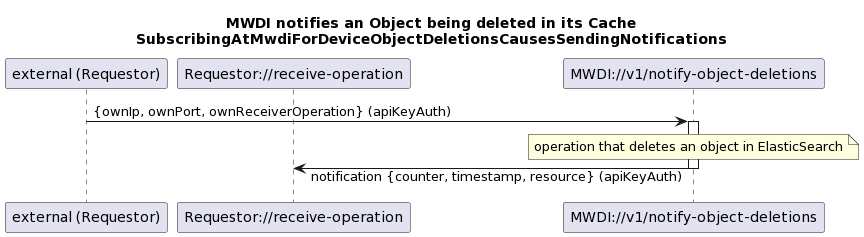

The diagram above was rendered by PlantUML. Its source (embedded in the PNG):
@startuml
skinparam responseMessageBelowArrow true

title 
MWDI notifies an Object being deleted in its Cache
SubscribingAtMwdiForDeviceObjectDeletionsCausesSendingNotifications
end title

participant "external (Requestor)" as external
participant "Requestor://receive-operation" as receiverOperation
participant "MWDI://v1/notify-object-deletions" as notifyObjectDeletion

external -> notifyObjectDeletion: {ownIp, ownPort, ownReceiverOperation} (apiKeyAuth)
activate notifyObjectDeletion

note over notifyObjectDeletion: operation that deletes an object in ElasticSearch

notifyObjectDeletion -> receiverOperation: notification {counter, timestamp, resource} (apiKeyAuth)
deactivate notifyObjectDeletion
@enduml